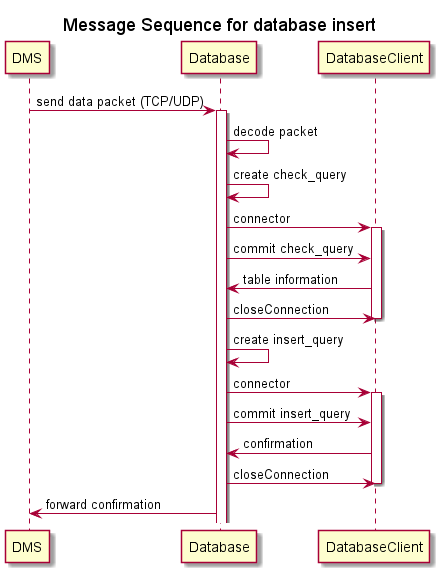

The diagram above was rendered by PlantUML. Its source (embedded in the PNG):
@startuml
title Message Sequence for database insert
skinparam backgroundColor #FFFFFF

participant DMS
participant Database
participant DatabaseClient

DMS->Database: send data packet (TCP/UDP)
activate Database
        Database ->Database: decode packet
        Database ->Database: create check_query
        Database ->DatabaseClient: connector
        activate DatabaseClient
                Database ->DatabaseClient: commit check_query
                DatabaseClient->Database: table information
                Database ->DatabaseClient: closeConnection
                deactivate DatabaseClient
        Database ->Database: create insert_query
        Database ->DatabaseClient: connector
                activate DatabaseClient
                        Database ->DatabaseClient: commit insert_query
                        DatabaseClient->Database: confirmation
                        Database ->DatabaseClient: closeConnection
                deactivate DatabaseClient
                
                Database->DMS: forward confirmation
@enduml